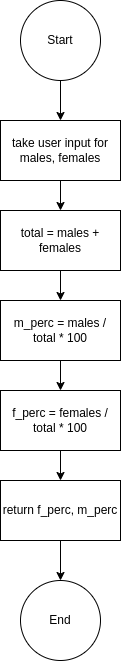

The diagram above was exported from draw.io. Its source (the exported page's mxGraphModel, read from the mxfile embedded in the PNG):
<mxGraphModel dx="1130" dy="657" grid="1" gridSize="10" guides="1" tooltips="1" connect="1" arrows="1" fold="1" page="1" pageScale="1" pageWidth="850" pageHeight="1100" math="0" shadow="0">
  <root>
    <mxCell id="0" />
    <mxCell id="1" parent="0" />
    <mxCell id="8" value="" style="edgeStyle=none;html=1;" edge="1" parent="1" source="2" target="3">
      <mxGeometry relative="1" as="geometry" />
    </mxCell>
    <mxCell id="2" value="Start" style="ellipse;whiteSpace=wrap;html=1;" vertex="1" parent="1">
      <mxGeometry x="385" y="20" width="80" height="80" as="geometry" />
    </mxCell>
    <mxCell id="9" value="" style="edgeStyle=none;html=1;" edge="1" parent="1" source="3" target="4">
      <mxGeometry relative="1" as="geometry" />
    </mxCell>
    <mxCell id="3" value="take user input for males, females" style="whiteSpace=wrap;html=1;" vertex="1" parent="1">
      <mxGeometry x="365" y="140" width="120" height="60" as="geometry" />
    </mxCell>
    <mxCell id="10" value="" style="edgeStyle=none;html=1;" edge="1" parent="1" source="4" target="5">
      <mxGeometry relative="1" as="geometry" />
    </mxCell>
    <mxCell id="4" value="total = males + females" style="whiteSpace=wrap;html=1;" vertex="1" parent="1">
      <mxGeometry x="365" y="230" width="120" height="60" as="geometry" />
    </mxCell>
    <mxCell id="11" value="" style="edgeStyle=none;html=1;" edge="1" parent="1" source="5" target="6">
      <mxGeometry relative="1" as="geometry" />
    </mxCell>
    <mxCell id="5" value="m_perc = males / total * 100" style="whiteSpace=wrap;html=1;" vertex="1" parent="1">
      <mxGeometry x="365" y="320" width="120" height="60" as="geometry" />
    </mxCell>
    <mxCell id="12" value="" style="edgeStyle=none;html=1;" edge="1" parent="1" source="6" target="7">
      <mxGeometry relative="1" as="geometry" />
    </mxCell>
    <mxCell id="6" value="f_perc = females / total * 100" style="whiteSpace=wrap;html=1;" vertex="1" parent="1">
      <mxGeometry x="365" y="410" width="120" height="60" as="geometry" />
    </mxCell>
    <mxCell id="14" value="" style="edgeStyle=none;html=1;" edge="1" parent="1" source="7" target="13">
      <mxGeometry relative="1" as="geometry" />
    </mxCell>
    <mxCell id="7" value="return f_perc, m_perc" style="whiteSpace=wrap;html=1;" vertex="1" parent="1">
      <mxGeometry x="365" y="500" width="120" height="60" as="geometry" />
    </mxCell>
    <mxCell id="13" value="End" style="ellipse;whiteSpace=wrap;html=1;" vertex="1" parent="1">
      <mxGeometry x="385" y="600" width="80" height="80" as="geometry" />
    </mxCell>
  </root>
</mxGraphModel>